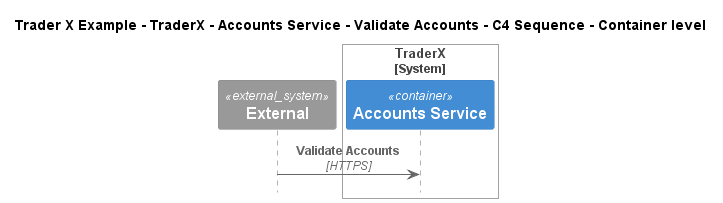

The diagram above was rendered by PlantUML. Its source (embedded in the PNG):
@startuml
!include ..\..\..\..\..\..\..\.c4s\C4_Sequence.puml

title Trader X Example - TraderX - Accounts Service - Validate Accounts - C4 Sequence - Container level

System_Ext(C4InterFlow.SoftwareSystems.ExternalSystem, "External", "")

System_Boundary(TraderXExample.SoftwareSystems.TraderX, "TraderX")
    Container(TraderXExample.SoftwareSystems.TraderX.Containers.AccountsService, "Accounts Service", "", "Service which provides account management")
Boundary_End()

Rel(C4InterFlow.SoftwareSystems.ExternalSystem, TraderXExample.SoftwareSystems.TraderX.Containers.AccountsService, "Validate Accounts", "HTTPS")


@enduml